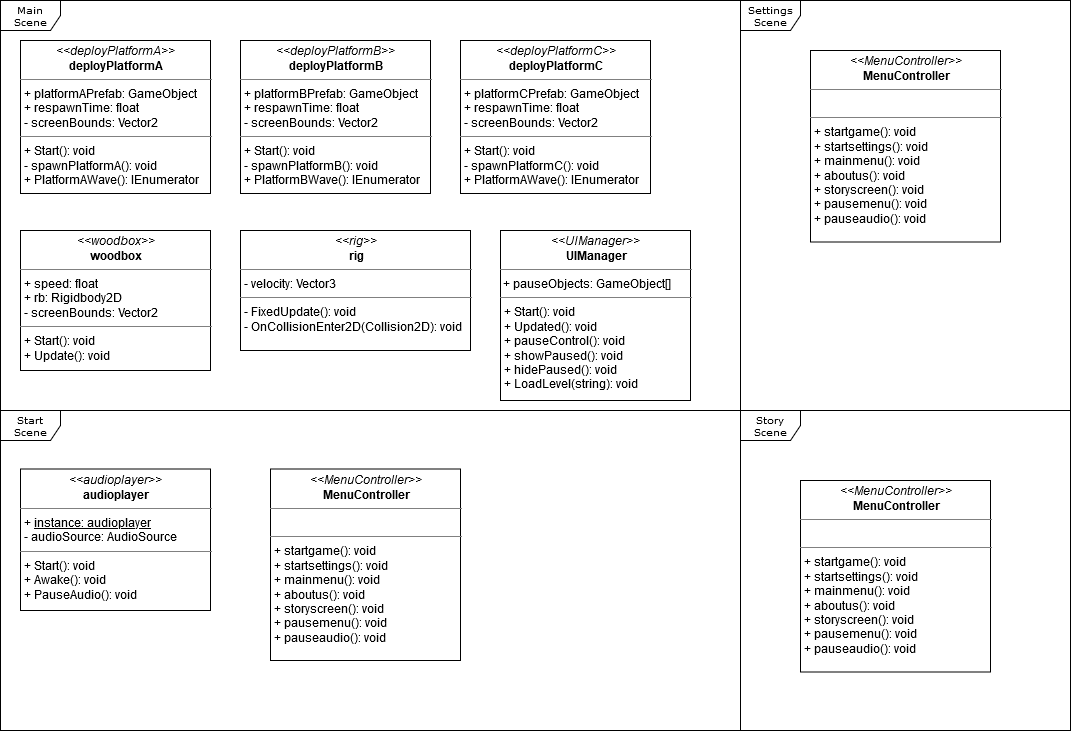

The diagram above was exported from draw.io. Its source (the exported page's mxGraphModel, read from the mxfile embedded in the PNG):
<mxGraphModel dx="1422" dy="836" grid="1" gridSize="10" guides="1" tooltips="1" connect="1" arrows="1" fold="1" page="1" pageScale="1" pageWidth="850" pageHeight="1100" background="#ffffff" math="0" shadow="0">
  <root>
    <mxCell id="0" />
    <mxCell id="1" parent="0" />
    <mxCell id="17acba5748e5396b-1" value="Main Scene" style="shape=umlFrame;whiteSpace=wrap;html=1;rounded=0;shadow=0;comic=0;labelBackgroundColor=none;strokeWidth=1;fontFamily=Verdana;fontSize=10;align=center;" parent="1" vertex="1">
      <mxGeometry x="20" y="20" width="740" height="410" as="geometry" />
    </mxCell>
    <mxCell id="5d2195bd80daf111-38" style="edgeStyle=orthogonalEdgeStyle;rounded=0;html=1;dashed=1;labelBackgroundColor=none;startFill=0;endArrow=open;endFill=0;endSize=10;fontFamily=Verdana;fontSize=10;" parent="1" target="5d2195bd80daf111-9" edge="1">
      <mxGeometry relative="1" as="geometry">
        <Array as="points">
          <mxPoint x="590" y="721" />
        </Array>
        <mxPoint x="650" y="721" as="sourcePoint" />
      </mxGeometry>
    </mxCell>
    <mxCell id="5d2195bd80daf111-40" style="edgeStyle=orthogonalEdgeStyle;rounded=0;html=1;dashed=1;labelBackgroundColor=none;startFill=0;endArrow=open;endFill=0;endSize=10;fontFamily=Verdana;fontSize=10;" parent="1" source="17acba5748e5396b-2" edge="1">
      <mxGeometry relative="1" as="geometry">
        <Array as="points" />
        <mxPoint x="730" y="838" as="targetPoint" />
      </mxGeometry>
    </mxCell>
    <mxCell id="5d2195bd80daf111-39" style="edgeStyle=orthogonalEdgeStyle;rounded=0;html=1;dashed=1;labelBackgroundColor=none;startFill=0;endArrow=open;endFill=0;endSize=10;fontFamily=Verdana;fontSize=10;" parent="1" source="5d2195bd80daf111-1" edge="1">
      <mxGeometry relative="1" as="geometry">
        <mxPoint x="730" y="978" as="targetPoint" />
      </mxGeometry>
    </mxCell>
    <mxCell id="5d2195bd80daf111-41" style="edgeStyle=orthogonalEdgeStyle;rounded=0;html=1;dashed=1;labelBackgroundColor=none;startFill=0;endArrow=open;endFill=0;endSize=10;fontFamily=Verdana;fontSize=10;" parent="1" source="5d2195bd80daf111-5" edge="1">
      <mxGeometry relative="1" as="geometry">
        <Array as="points" />
        <mxPoint x="730" y="628" as="targetPoint" />
      </mxGeometry>
    </mxCell>
    <mxCell id="5d2195bd80daf111-35" style="edgeStyle=orthogonalEdgeStyle;rounded=0;html=1;dashed=1;labelBackgroundColor=none;startFill=0;endArrow=open;endFill=0;endSize=10;fontFamily=Verdana;fontSize=10;" parent="1" target="5d2195bd80daf111-8" edge="1">
      <mxGeometry relative="1" as="geometry">
        <Array as="points">
          <mxPoint x="545" y="970" />
          <mxPoint x="545" y="970" />
        </Array>
        <mxPoint x="545" y="963" as="sourcePoint" />
      </mxGeometry>
    </mxCell>
    <mxCell id="5d2195bd80daf111-36" style="edgeStyle=orthogonalEdgeStyle;rounded=0;html=1;dashed=1;labelBackgroundColor=none;startFill=0;endArrow=open;endFill=0;endSize=10;fontFamily=Verdana;fontSize=10;" parent="1" target="5d2195bd80daf111-13" edge="1">
      <mxGeometry relative="1" as="geometry">
        <Array as="points">
          <mxPoint x="550" y="520" />
        </Array>
        <mxPoint x="550" y="823" as="sourcePoint" />
      </mxGeometry>
    </mxCell>
    <mxCell id="5d2195bd80daf111-34" style="edgeStyle=orthogonalEdgeStyle;rounded=0;html=1;dashed=1;labelBackgroundColor=none;startFill=0;endArrow=open;endFill=0;endSize=10;fontFamily=Verdana;fontSize=10;" parent="1" source="5d2195bd80daf111-11" edge="1">
      <mxGeometry relative="1" as="geometry">
        <Array as="points">
          <mxPoint x="410" y="1029" />
          <mxPoint x="410" y="1029" />
        </Array>
        <mxPoint x="490" y="1029" as="targetPoint" />
      </mxGeometry>
    </mxCell>
    <mxCell id="5d2195bd80daf111-18" value="&lt;p style=&quot;margin: 0px ; margin-top: 4px ; text-align: center&quot;&gt;&lt;i&gt;&amp;lt;&amp;lt;deployPlatformA&amp;gt;&amp;gt;&lt;/i&gt;&lt;br&gt;&lt;b&gt;deployPlatformA&lt;/b&gt;&lt;/p&gt;&lt;hr size=&quot;1&quot;&gt;&lt;p style=&quot;margin: 0px ; margin-left: 4px&quot;&gt;+ platformAPrefab: GameObject&lt;br&gt;+ respawnTime: float&lt;/p&gt;&lt;p style=&quot;margin: 0px ; margin-left: 4px&quot;&gt;- screenBounds: Vector2&lt;br&gt;&lt;/p&gt;&lt;hr size=&quot;1&quot;&gt;&lt;p style=&quot;margin: 0px ; margin-left: 4px&quot;&gt;+ Start(): void&lt;br&gt;- spawnPlatformA(): void&lt;/p&gt;&lt;p style=&quot;margin: 0px ; margin-left: 4px&quot;&gt;+ PlatformAWave(): IEnumerator&lt;br&gt;&lt;/p&gt;" style="verticalAlign=top;align=left;overflow=fill;fontSize=12;fontFamily=Helvetica;html=1;rounded=0;shadow=0;comic=0;labelBackgroundColor=none;strokeWidth=1" parent="1" vertex="1">
      <mxGeometry x="40" y="60" width="190" height="153" as="geometry" />
    </mxCell>
    <mxCell id="5d2195bd80daf111-37" style="edgeStyle=orthogonalEdgeStyle;rounded=0;html=1;dashed=1;labelBackgroundColor=none;startFill=0;endArrow=open;endFill=0;endSize=10;fontFamily=Verdana;fontSize=10;" parent="1" source="5d2195bd80daf111-5" edge="1">
      <mxGeometry relative="1" as="geometry">
        <Array as="points">
          <mxPoint x="570" y="590" />
        </Array>
        <mxPoint x="570" y="823" as="targetPoint" />
      </mxGeometry>
    </mxCell>
    <mxCell id="kLXGci_RKDD9HmOTVvcR-1" value="Start Scene" style="shape=umlFrame;whiteSpace=wrap;html=1;rounded=0;shadow=0;comic=0;labelBackgroundColor=none;strokeWidth=1;fontFamily=Verdana;fontSize=10;align=center;" vertex="1" parent="1">
      <mxGeometry x="20" y="430" width="740" height="320" as="geometry" />
    </mxCell>
    <mxCell id="kLXGci_RKDD9HmOTVvcR-2" value="Settings Scene" style="shape=umlFrame;whiteSpace=wrap;html=1;rounded=0;shadow=0;comic=0;labelBackgroundColor=none;strokeWidth=1;fontFamily=Verdana;fontSize=10;align=center;" vertex="1" parent="1">
      <mxGeometry x="760" y="20" width="330" height="410" as="geometry" />
    </mxCell>
    <mxCell id="kLXGci_RKDD9HmOTVvcR-3" value="Story Scene" style="shape=umlFrame;whiteSpace=wrap;html=1;rounded=0;shadow=0;comic=0;labelBackgroundColor=none;strokeWidth=1;fontFamily=Verdana;fontSize=10;align=center;" vertex="1" parent="1">
      <mxGeometry x="760" y="430" width="330" height="320" as="geometry" />
    </mxCell>
    <mxCell id="kLXGci_RKDD9HmOTVvcR-9" value="&lt;p style=&quot;margin: 0px ; margin-top: 4px ; text-align: center&quot;&gt;&lt;i&gt;&amp;lt;&amp;lt;deployPlatformB&amp;gt;&amp;gt;&lt;/i&gt;&lt;br&gt;&lt;b&gt;deployPlatformB&lt;/b&gt;&lt;/p&gt;&lt;hr size=&quot;1&quot;&gt;&lt;p style=&quot;margin: 0px ; margin-left: 4px&quot;&gt;+ platformBPrefab: GameObject&lt;br&gt;+ respawnTime: float&lt;/p&gt;&lt;p style=&quot;margin: 0px ; margin-left: 4px&quot;&gt;- screenBounds: Vector2&lt;br&gt;&lt;/p&gt;&lt;hr size=&quot;1&quot;&gt;&lt;p style=&quot;margin: 0px ; margin-left: 4px&quot;&gt;+ Start(): void&lt;br&gt;- spawnPlatformB(): void&lt;/p&gt;&lt;p style=&quot;margin: 0px ; margin-left: 4px&quot;&gt;+ PlatformBWave(): IEnumerator&lt;br&gt;&lt;/p&gt;" style="verticalAlign=top;align=left;overflow=fill;fontSize=12;fontFamily=Helvetica;html=1;rounded=0;shadow=0;comic=0;labelBackgroundColor=none;strokeWidth=1" vertex="1" parent="1">
      <mxGeometry x="260" y="60" width="190" height="153" as="geometry" />
    </mxCell>
    <mxCell id="kLXGci_RKDD9HmOTVvcR-10" value="&lt;p style=&quot;margin: 0px ; margin-top: 4px ; text-align: center&quot;&gt;&lt;i&gt;&amp;lt;&amp;lt;deployPlatformC&amp;gt;&amp;gt;&lt;/i&gt;&lt;br&gt;&lt;b&gt;deployPlatformC&lt;/b&gt;&lt;/p&gt;&lt;hr size=&quot;1&quot;&gt;&lt;p style=&quot;margin: 0px ; margin-left: 4px&quot;&gt;+ platformCPrefab: GameObject&lt;br&gt;+ respawnTime: float&lt;/p&gt;&lt;p style=&quot;margin: 0px ; margin-left: 4px&quot;&gt;- screenBounds: Vector2&lt;br&gt;&lt;/p&gt;&lt;hr size=&quot;1&quot;&gt;&lt;p style=&quot;margin: 0px ; margin-left: 4px&quot;&gt;+ Start(): void&lt;br&gt;- spawnPlatformC(): void&lt;/p&gt;&lt;p style=&quot;margin: 0px ; margin-left: 4px&quot;&gt;+ PlatformAWave(): IEnumerator&lt;br&gt;&lt;/p&gt;" style="verticalAlign=top;align=left;overflow=fill;fontSize=12;fontFamily=Helvetica;html=1;rounded=0;shadow=0;comic=0;labelBackgroundColor=none;strokeWidth=1" vertex="1" parent="1">
      <mxGeometry x="480" y="60" width="190" height="153" as="geometry" />
    </mxCell>
    <mxCell id="kLXGci_RKDD9HmOTVvcR-11" value="&lt;p style=&quot;margin: 0px ; margin-top: 4px ; text-align: center&quot;&gt;&lt;i&gt;&amp;lt;&amp;lt;woodbox&amp;gt;&amp;gt;&lt;/i&gt;&lt;br&gt;&lt;b&gt;woodbox&lt;/b&gt;&lt;/p&gt;&lt;hr size=&quot;1&quot;&gt;&lt;p style=&quot;margin: 0px ; margin-left: 4px&quot;&gt;+ speed: float&lt;br&gt;+ rb: Rigidbody2D&lt;/p&gt;&lt;p style=&quot;margin: 0px ; margin-left: 4px&quot;&gt;- screenBounds: Vector2&lt;br&gt;&lt;/p&gt;&lt;hr size=&quot;1&quot;&gt;&lt;p style=&quot;margin: 0px ; margin-left: 4px&quot;&gt;+ Start(): void&lt;br&gt;&lt;/p&gt;&lt;p style=&quot;margin: 0px ; margin-left: 4px&quot;&gt;+ Update(): void&lt;br&gt;&lt;/p&gt;" style="verticalAlign=top;align=left;overflow=fill;fontSize=12;fontFamily=Helvetica;html=1;rounded=0;shadow=0;comic=0;labelBackgroundColor=none;strokeWidth=1" vertex="1" parent="1">
      <mxGeometry x="40" y="250" width="190" height="140" as="geometry" />
    </mxCell>
    <mxCell id="kLXGci_RKDD9HmOTVvcR-12" value="&lt;p style=&quot;margin: 0px ; margin-top: 4px ; text-align: center&quot;&gt;&lt;i&gt;&amp;lt;&amp;lt;rig&amp;gt;&amp;gt;&lt;/i&gt;&lt;br&gt;&lt;b&gt;rig&lt;/b&gt;&lt;/p&gt;&lt;hr size=&quot;1&quot;&gt;&lt;p style=&quot;margin: 0px ; margin-left: 4px&quot;&gt;- velocity: Vector3&lt;br&gt;&lt;/p&gt;&lt;hr size=&quot;1&quot;&gt;&lt;p style=&quot;margin: 0px ; margin-left: 4px&quot;&gt;- FixedUpdate(): void&lt;/p&gt;&lt;p style=&quot;margin: 0px ; margin-left: 4px&quot;&gt;- OnCollisionEnter2D(Collision2D): void&lt;br&gt;&lt;/p&gt;" style="verticalAlign=top;align=left;overflow=fill;fontSize=12;fontFamily=Helvetica;html=1;rounded=0;shadow=0;comic=0;labelBackgroundColor=none;strokeWidth=1" vertex="1" parent="1">
      <mxGeometry x="260" y="250" width="230" height="120" as="geometry" />
    </mxCell>
    <mxCell id="kLXGci_RKDD9HmOTVvcR-13" value="&lt;p style=&quot;margin: 0px ; margin-top: 4px ; text-align: center&quot;&gt;&lt;i&gt;&amp;lt;&amp;lt;UIManager&amp;gt;&amp;gt;&lt;/i&gt;&lt;br&gt;&lt;b&gt;UIManager&lt;/b&gt;&lt;/p&gt;&lt;hr size=&quot;1&quot;&gt;&amp;nbsp;+ pauseObjects: GameObject[]&lt;br&gt;&lt;hr size=&quot;1&quot;&gt;&lt;p style=&quot;margin: 0px ; margin-left: 4px&quot;&gt;+ Start(): void&lt;br&gt;+ Updated(): void&lt;br&gt;&lt;/p&gt;&lt;p style=&quot;margin: 0px ; margin-left: 4px&quot;&gt;+ pauseControl(): void&lt;/p&gt;&lt;p style=&quot;margin: 0px ; margin-left: 4px&quot;&gt;+ showPaused(): void&lt;/p&gt;&lt;p style=&quot;margin: 0px ; margin-left: 4px&quot;&gt;+ hidePaused(): void&lt;/p&gt;&lt;p style=&quot;margin: 0px ; margin-left: 4px&quot;&gt;+ LoadLevel(string): void&lt;br&gt;&lt;/p&gt;" style="verticalAlign=top;align=left;overflow=fill;fontSize=12;fontFamily=Helvetica;html=1;rounded=0;shadow=0;comic=0;labelBackgroundColor=none;strokeWidth=1" vertex="1" parent="1">
      <mxGeometry x="520" y="250" width="190" height="170" as="geometry" />
    </mxCell>
    <mxCell id="kLXGci_RKDD9HmOTVvcR-14" value="&lt;p style=&quot;margin: 0px ; margin-top: 4px ; text-align: center&quot;&gt;&lt;i&gt;&amp;lt;&amp;lt;audioplayer&amp;gt;&amp;gt;&lt;/i&gt;&lt;br&gt;&lt;b&gt;audioplayer&lt;/b&gt;&lt;/p&gt;&lt;hr size=&quot;1&quot;&gt;&lt;p style=&quot;margin: 0px ; margin-left: 4px&quot;&gt;+ &lt;u&gt;instance: audioplayer&lt;/u&gt;&lt;br&gt;- audioSource: AudioSource&lt;/p&gt;&lt;hr size=&quot;1&quot;&gt;&lt;p style=&quot;margin: 0px ; margin-left: 4px&quot;&gt;+ Start(): void&lt;br&gt;+ Awake(): void&lt;/p&gt;&lt;p style=&quot;margin: 0px ; margin-left: 4px&quot;&gt;+ PauseAudio(): void&lt;br&gt;&lt;/p&gt;" style="verticalAlign=top;align=left;overflow=fill;fontSize=12;fontFamily=Helvetica;html=1;rounded=0;shadow=0;comic=0;labelBackgroundColor=none;strokeWidth=1" vertex="1" parent="1">
      <mxGeometry x="40" y="488.5" width="190" height="141.5" as="geometry" />
    </mxCell>
    <mxCell id="kLXGci_RKDD9HmOTVvcR-15" value="&lt;p style=&quot;margin: 0px ; margin-top: 4px ; text-align: center&quot;&gt;&lt;i&gt;&amp;lt;&amp;lt;MenuController&amp;gt;&amp;gt;&lt;/i&gt;&lt;br&gt;&lt;b&gt;MenuController&lt;/b&gt;&lt;/p&gt;&lt;hr size=&quot;1&quot;&gt;&lt;br&gt;&lt;hr size=&quot;1&quot;&gt;&lt;p style=&quot;margin: 0px ; margin-left: 4px&quot;&gt;+ startgame(): void&lt;/p&gt;&lt;p style=&quot;margin: 0px ; margin-left: 4px&quot;&gt;+ startsettings(): void&lt;/p&gt;&lt;p style=&quot;margin: 0px ; margin-left: 4px&quot;&gt;+ mainmenu(): void&lt;/p&gt;&lt;p style=&quot;margin: 0px ; margin-left: 4px&quot;&gt;+ aboutus(): void&lt;/p&gt;&lt;p style=&quot;margin: 0px ; margin-left: 4px&quot;&gt;+ storyscreen(): void&lt;/p&gt;&lt;p style=&quot;margin: 0px ; margin-left: 4px&quot;&gt;+ pausemenu(): void&lt;/p&gt;&lt;p style=&quot;margin: 0px ; margin-left: 4px&quot;&gt;+ pauseaudio(): void&lt;/p&gt;" style="verticalAlign=top;align=left;overflow=fill;fontSize=12;fontFamily=Helvetica;html=1;rounded=0;shadow=0;comic=0;labelBackgroundColor=none;strokeWidth=1" vertex="1" parent="1">
      <mxGeometry x="290" y="488.5" width="190" height="191.5" as="geometry" />
    </mxCell>
    <mxCell id="kLXGci_RKDD9HmOTVvcR-16" value="&lt;p style=&quot;margin: 0px ; margin-top: 4px ; text-align: center&quot;&gt;&lt;i&gt;&amp;lt;&amp;lt;MenuController&amp;gt;&amp;gt;&lt;/i&gt;&lt;br&gt;&lt;b&gt;MenuController&lt;/b&gt;&lt;/p&gt;&lt;hr size=&quot;1&quot;&gt;&lt;br&gt;&lt;hr size=&quot;1&quot;&gt;&lt;p style=&quot;margin: 0px ; margin-left: 4px&quot;&gt;+ startgame(): void&lt;/p&gt;&lt;p style=&quot;margin: 0px ; margin-left: 4px&quot;&gt;+ startsettings(): void&lt;/p&gt;&lt;p style=&quot;margin: 0px ; margin-left: 4px&quot;&gt;+ mainmenu(): void&lt;/p&gt;&lt;p style=&quot;margin: 0px ; margin-left: 4px&quot;&gt;+ aboutus(): void&lt;/p&gt;&lt;p style=&quot;margin: 0px ; margin-left: 4px&quot;&gt;+ storyscreen(): void&lt;/p&gt;&lt;p style=&quot;margin: 0px ; margin-left: 4px&quot;&gt;+ pausemenu(): void&lt;/p&gt;&lt;p style=&quot;margin: 0px ; margin-left: 4px&quot;&gt;+ pauseaudio(): void&lt;/p&gt;" style="verticalAlign=top;align=left;overflow=fill;fontSize=12;fontFamily=Helvetica;html=1;rounded=0;shadow=0;comic=0;labelBackgroundColor=none;strokeWidth=1" vertex="1" parent="1">
      <mxGeometry x="830" y="70" width="190" height="191.5" as="geometry" />
    </mxCell>
    <mxCell id="kLXGci_RKDD9HmOTVvcR-17" value="&lt;p style=&quot;margin: 0px ; margin-top: 4px ; text-align: center&quot;&gt;&lt;i&gt;&amp;lt;&amp;lt;MenuController&amp;gt;&amp;gt;&lt;/i&gt;&lt;br&gt;&lt;b&gt;MenuController&lt;/b&gt;&lt;/p&gt;&lt;hr size=&quot;1&quot;&gt;&lt;br&gt;&lt;hr size=&quot;1&quot;&gt;&lt;p style=&quot;margin: 0px ; margin-left: 4px&quot;&gt;+ startgame(): void&lt;/p&gt;&lt;p style=&quot;margin: 0px ; margin-left: 4px&quot;&gt;+ startsettings(): void&lt;/p&gt;&lt;p style=&quot;margin: 0px ; margin-left: 4px&quot;&gt;+ mainmenu(): void&lt;/p&gt;&lt;p style=&quot;margin: 0px ; margin-left: 4px&quot;&gt;+ aboutus(): void&lt;/p&gt;&lt;p style=&quot;margin: 0px ; margin-left: 4px&quot;&gt;+ storyscreen(): void&lt;/p&gt;&lt;p style=&quot;margin: 0px ; margin-left: 4px&quot;&gt;+ pausemenu(): void&lt;/p&gt;&lt;p style=&quot;margin: 0px ; margin-left: 4px&quot;&gt;+ pauseaudio(): void&lt;/p&gt;" style="verticalAlign=top;align=left;overflow=fill;fontSize=12;fontFamily=Helvetica;html=1;rounded=0;shadow=0;comic=0;labelBackgroundColor=none;strokeWidth=1" vertex="1" parent="1">
      <mxGeometry x="820" y="500" width="190" height="191.5" as="geometry" />
    </mxCell>
  </root>
</mxGraphModel>